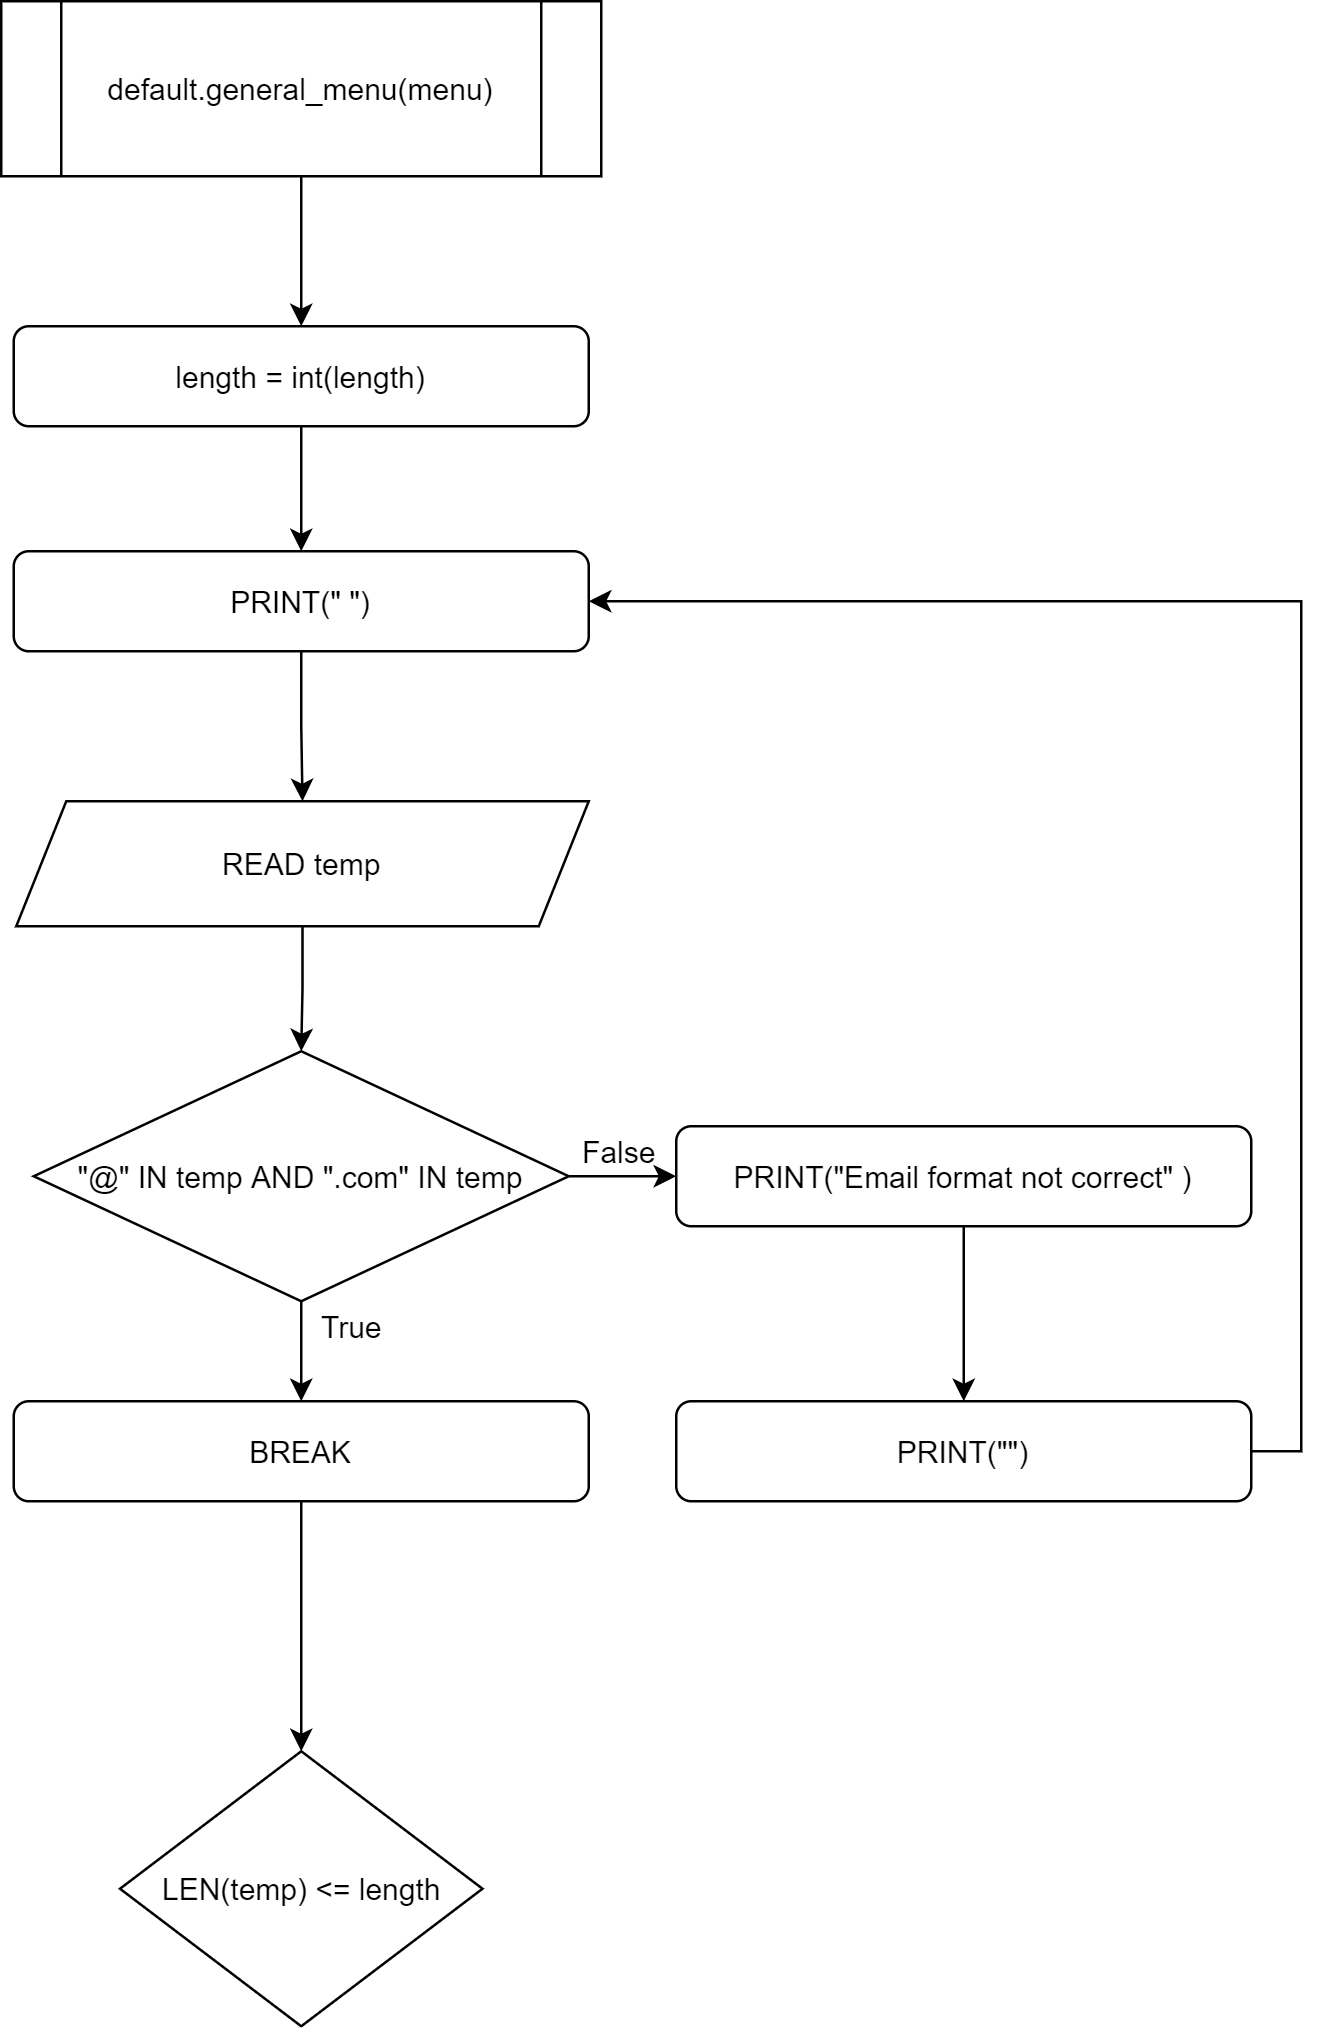

The diagram above was exported from draw.io. Its source (the exported page's mxGraphModel, read from the mxfile embedded in the PNG):
<mxGraphModel dx="1227" dy="745" grid="1" gridSize="10" guides="1" tooltips="1" connect="1" arrows="1" fold="1" page="1" pageScale="1" pageWidth="3300" pageHeight="4681" math="0" shadow="0">
  <root>
    <mxCell id="0" />
    <mxCell id="1" parent="0" />
    <mxCell id="yym1RUzuS8589676NbFL-6" value="" style="edgeStyle=orthogonalEdgeStyle;rounded=0;orthogonalLoop=1;jettySize=auto;html=1;" edge="1" parent="1" source="yym1RUzuS8589676NbFL-1" target="yym1RUzuS8589676NbFL-2">
      <mxGeometry relative="1" as="geometry" />
    </mxCell>
    <mxCell id="yym1RUzuS8589676NbFL-1" value="default.general_menu(menu)" style="shape=process;whiteSpace=wrap;html=1;backgroundOutline=1;" vertex="1" parent="1">
      <mxGeometry x="260" y="80" width="240" height="70" as="geometry" />
    </mxCell>
    <mxCell id="yym1RUzuS8589676NbFL-7" value="" style="edgeStyle=orthogonalEdgeStyle;rounded=0;orthogonalLoop=1;jettySize=auto;html=1;" edge="1" parent="1" source="yym1RUzuS8589676NbFL-2" target="yym1RUzuS8589676NbFL-3">
      <mxGeometry relative="1" as="geometry" />
    </mxCell>
    <mxCell id="yym1RUzuS8589676NbFL-2" value="length = int(length)" style="rounded=1;whiteSpace=wrap;html=1;" vertex="1" parent="1">
      <mxGeometry x="265" y="210" width="230" height="40" as="geometry" />
    </mxCell>
    <mxCell id="yym1RUzuS8589676NbFL-8" value="" style="edgeStyle=orthogonalEdgeStyle;rounded=0;orthogonalLoop=1;jettySize=auto;html=1;" edge="1" parent="1" source="yym1RUzuS8589676NbFL-3" target="yym1RUzuS8589676NbFL-4">
      <mxGeometry relative="1" as="geometry" />
    </mxCell>
    <mxCell id="yym1RUzuS8589676NbFL-3" value="PRINT(&quot; &quot;)" style="rounded=1;whiteSpace=wrap;html=1;" vertex="1" parent="1">
      <mxGeometry x="265" y="300" width="230" height="40" as="geometry" />
    </mxCell>
    <mxCell id="yym1RUzuS8589676NbFL-9" value="" style="edgeStyle=orthogonalEdgeStyle;rounded=0;orthogonalLoop=1;jettySize=auto;html=1;" edge="1" parent="1" source="yym1RUzuS8589676NbFL-4" target="yym1RUzuS8589676NbFL-5">
      <mxGeometry relative="1" as="geometry" />
    </mxCell>
    <mxCell id="yym1RUzuS8589676NbFL-4" value="READ temp" style="shape=parallelogram;perimeter=parallelogramPerimeter;whiteSpace=wrap;html=1;fixedSize=1;" vertex="1" parent="1">
      <mxGeometry x="266" y="400" width="229" height="50" as="geometry" />
    </mxCell>
    <mxCell id="yym1RUzuS8589676NbFL-11" value="" style="edgeStyle=orthogonalEdgeStyle;rounded=0;orthogonalLoop=1;jettySize=auto;html=1;" edge="1" parent="1" source="yym1RUzuS8589676NbFL-5" target="yym1RUzuS8589676NbFL-10">
      <mxGeometry relative="1" as="geometry" />
    </mxCell>
    <mxCell id="yym1RUzuS8589676NbFL-13" value="" style="edgeStyle=orthogonalEdgeStyle;rounded=0;orthogonalLoop=1;jettySize=auto;html=1;" edge="1" parent="1" source="yym1RUzuS8589676NbFL-5" target="yym1RUzuS8589676NbFL-12">
      <mxGeometry relative="1" as="geometry" />
    </mxCell>
    <mxCell id="yym1RUzuS8589676NbFL-5" value="&quot;@&quot; IN temp AND &quot;.com&quot; IN temp" style="rhombus;whiteSpace=wrap;html=1;" vertex="1" parent="1">
      <mxGeometry x="273" y="500" width="214" height="100" as="geometry" />
    </mxCell>
    <mxCell id="yym1RUzuS8589676NbFL-19" style="edgeStyle=orthogonalEdgeStyle;rounded=0;orthogonalLoop=1;jettySize=auto;html=1;entryX=0.5;entryY=0;entryDx=0;entryDy=0;" edge="1" parent="1" source="yym1RUzuS8589676NbFL-10" target="yym1RUzuS8589676NbFL-18">
      <mxGeometry relative="1" as="geometry" />
    </mxCell>
    <mxCell id="yym1RUzuS8589676NbFL-10" value="BREAK" style="rounded=1;whiteSpace=wrap;html=1;" vertex="1" parent="1">
      <mxGeometry x="265" y="640" width="230" height="40" as="geometry" />
    </mxCell>
    <mxCell id="yym1RUzuS8589676NbFL-15" value="" style="edgeStyle=orthogonalEdgeStyle;rounded=0;orthogonalLoop=1;jettySize=auto;html=1;" edge="1" parent="1" source="yym1RUzuS8589676NbFL-12" target="yym1RUzuS8589676NbFL-14">
      <mxGeometry relative="1" as="geometry" />
    </mxCell>
    <mxCell id="yym1RUzuS8589676NbFL-12" value="PRINT(&quot;Email format not correct&quot; )" style="rounded=1;whiteSpace=wrap;html=1;" vertex="1" parent="1">
      <mxGeometry x="530" y="530" width="230" height="40" as="geometry" />
    </mxCell>
    <mxCell id="yym1RUzuS8589676NbFL-21" style="edgeStyle=orthogonalEdgeStyle;rounded=0;orthogonalLoop=1;jettySize=auto;html=1;entryX=1;entryY=0.5;entryDx=0;entryDy=0;" edge="1" parent="1" source="yym1RUzuS8589676NbFL-14" target="yym1RUzuS8589676NbFL-3">
      <mxGeometry relative="1" as="geometry">
        <Array as="points">
          <mxPoint x="780" y="660" />
          <mxPoint x="780" y="320" />
        </Array>
      </mxGeometry>
    </mxCell>
    <mxCell id="yym1RUzuS8589676NbFL-14" value="PRINT(&quot;&quot;)" style="rounded=1;whiteSpace=wrap;html=1;" vertex="1" parent="1">
      <mxGeometry x="530" y="640" width="230" height="40" as="geometry" />
    </mxCell>
    <mxCell id="yym1RUzuS8589676NbFL-16" value="False" style="text;html=1;align=center;verticalAlign=middle;resizable=0;points=[];autosize=1;strokeColor=none;" vertex="1" parent="1">
      <mxGeometry x="487" y="530" width="40" height="20" as="geometry" />
    </mxCell>
    <mxCell id="yym1RUzuS8589676NbFL-17" value="True" style="text;html=1;align=center;verticalAlign=middle;resizable=0;points=[];autosize=1;strokeColor=none;" vertex="1" parent="1">
      <mxGeometry x="380" y="600" width="40" height="20" as="geometry" />
    </mxCell>
    <mxCell id="yym1RUzuS8589676NbFL-18" value="LEN(temp) &lt;= length" style="rhombus;whiteSpace=wrap;html=1;" vertex="1" parent="1">
      <mxGeometry x="307.5" y="780" width="145" height="110" as="geometry" />
    </mxCell>
  </root>
</mxGraphModel>